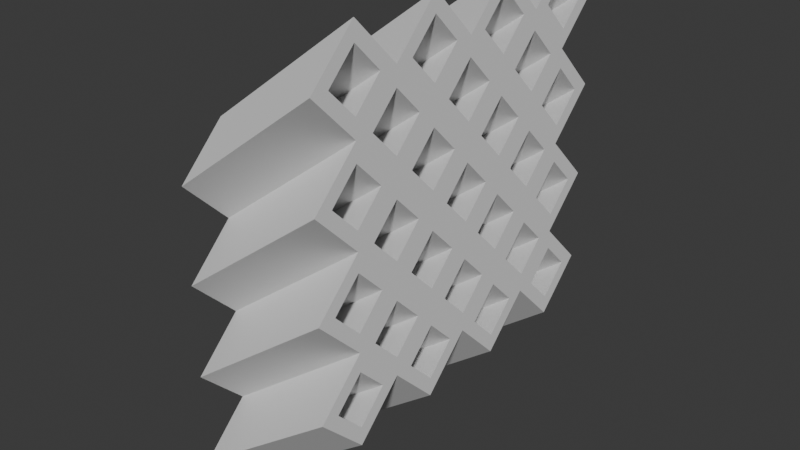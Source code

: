 # Source: estantePlanos1.blend  (saved by Blender 4.3.32; exported with 4.5.12 LTS)
import bpy
from mathutils import Matrix  # noqa: F401  (used for matrix-valued properties, if any)

bpy.ops.wm.read_factory_settings(use_empty=True)
scene = bpy.context.scene
scene.name = 'Scene'

# ---- collections
col_collection = bpy.data.collections.new('Collection'); scene.collection.children.link(col_collection)

# ---- world
world_world = bpy.data.worlds.new('World'); scene.world = world_world
world_world.use_nodes = True; world_world.node_tree.nodes.clear()
_N = world_world.node_tree.nodes; _L = world_world.node_tree.links
n0 = _N.new('ShaderNodeOutputWorld'); n0.name = 'World Output'; n0.location = (300, 300)
n1 = _N.new('ShaderNodeBackground'); n1.name = 'Background'; n1.location = (10, 300)
n1.inputs[0].default_value = (0.05088, 0.05088, 0.05088, 1.0)
_L.new(n1.outputs[0], n0.inputs[0])
n0.is_active_output = True
world_world.color = (0.05088, 0.05088, 0.05088)
world_world.sun_shadow_jitter_overblur = 0.0

# ---- meshes
me_cube_001 = bpy.data.meshes.new('Cube.001')
me_cube_001.from_pydata([(-1.0, 2.5, -3.75), (-1.0, 0.0, -3.75), (-1.0, -3.75, 0.0), (-1.0, -3.75, 2.5), (-1.0, 0.0, 3.75), (-1.0, 3.75, 2.5), (-1.0, 3.75, -2.5), (3.0, 3.75, 3.0), (3.0, 3.75, 0.5), (3.0, 2.5, -0.75), (3.0, 9.722e-08, 6.75), (3.0, -2.5, 6.75), (3.0, -3.75, 5.5), (3.0, -3.75, 3.0), (-1.0, -3.75, -5.0), (-1.0, -5.0, 3.75), (-1.0, 3.75, 5.0), (-1.0, 5.0, -3.75), (3.0, 5.0, -0.75), (3.0, 3.75, -2.0), (3.0, -3.75, 8.0), (3.0, -5.0, -0.75), (-1.0, 3.75, -5.0), (-1.0, 1.25, -5.0), (-1.0, -1.25, -5.0), (-1.0, -5.0, -3.75), (-1.0, -5.0, -1.25), (-1.0, -5.0, 1.25), (-1.0, -3.75, 5.0), (-1.0, -1.25, 5.0), (-1.0, 1.25, 5.0), (-1.0, 5.0, 3.75), (-1.0, 5.0, 1.25), (-1.0, 5.0, -1.25), (3.0, 5.0, 6.75), (3.0, 5.0, 4.25), (3.0, 5.0, 1.75), (3.0, -3.75, -2.0), (3.0, -1.25, -2.0), (3.0, 1.25, -2.0), (3.0, 3.75, 8.0), (3.0, 1.25, 8.0), (3.0, -1.25, 8.0), (3.0, -5.0, 6.75), (3.0, -5.0, 4.25), (3.0, -5.0, 1.75), (3.0, -3.75, 0.5), (3.0, 1.25, 0.5), (3.0, -1.25, 0.5), (3.0, 1.25, 3.0), (3.0, -1.25, 3.0), (3.0, 3.75, 5.5), (3.0, 1.25, 5.5), (3.0, -1.25, 5.5), (3.0, 9.722e-08, -0.75), (3.0, -2.5, -0.75), (3.0, 2.5, 1.75), (3.0, 9.722e-08, 1.75), (3.0, -2.5, 1.75), (3.0, 2.5, 4.25), (3.0, 9.722e-08, 4.25), (3.0, -2.5, 4.25), (3.0, 2.5, 6.75), (-1.0, -3.75, -2.5), (-1.0, -1.25, -2.5), (-1.0, 1.25, -2.5), (-1.0, 3.75, 0.0), (-1.0, -1.25, 0.0), (-1.0, 1.25, 0.0), (-1.0, -1.25, 2.5), (-1.0, 1.25, 2.5), (-1.0, -2.5, -3.75), (-1.0, -2.5, -1.25), (-1.0, 0.0, -1.25), (-1.0, 2.5, -1.25), (-1.0, -2.5, 1.25), (-1.0, 0.0, 1.25), (-1.0, 2.5, 1.25), (-1.0, -2.5, 3.75), (-1.0, 2.5, 3.75), (-1.0, 2.0, 3.75), (-1.0, 1.25, 3.0), (-1.0, 0.5, 3.75), (-1.0, 1.25, 4.5), (-1.0, -0.5, 3.75), (-1.0, -1.25, 3.0), (-1.0, -2.0, 3.75), (-1.0, -1.25, 4.5), (-1.0, -3.0, 3.75), (-1.0, -3.75, 3.0), (-1.0, -4.5, 3.75), (-1.0, -3.75, 4.5), (-1.0, 2.0, 1.25), (-1.0, 1.25, 0.5), (-1.0, 0.5, 1.25), (-1.0, 1.25, 2.0), (-1.0, -0.5, 1.25), (-1.0, -1.25, 0.5), (-1.0, -2.0, 1.25), (-1.0, -1.25, 2.0), (-1.0, -3.0, 1.25), (-1.0, -3.75, 0.5), (-1.0, -4.5, 1.25), (-1.0, -3.75, 2.0), (-1.0, 2.0, -1.25), (-1.0, 1.25, -2.0), (-1.0, 0.5, -1.25), (-1.0, 1.25, -0.5), (-1.0, -0.5, -1.25), (-1.0, -1.25, -2.0), (-1.0, -2.0, -1.25), (-1.0, -1.25, -0.5), (-1.0, -3.0, -1.25), (-1.0, -3.75, -2.0), (-1.0, -4.5, -1.25), (-1.0, -3.75, -0.5), (-1.0, 2.0, -3.75), (-1.0, 1.25, -4.5), (-1.0, 0.5, -3.75), (-1.0, 1.25, -3.0), (-1.0, -0.5, -3.75), (-1.0, -1.25, -4.5), (-1.0, -2.0, -3.75), (-1.0, -1.25, -3.0), (-1.0, -3.0, -3.75), (-1.0, -3.75, -4.5), (-1.0, -4.5, -3.75), (-1.0, -3.75, -3.0), (-1.0, 4.5, 1.25), (-1.0, 3.75, 0.5), (-1.0, 3.0, 1.25), (-1.0, 3.75, 2.0), (-1.0, 4.5, -1.25), (-1.0, 3.75, -2.0), (-1.0, 3.0, -1.25), (-1.0, 3.75, -0.5), (-1.0, 4.5, -3.75), (-1.0, 3.75, -4.5), (-1.0, 3.0, -3.75), (-1.0, 3.75, -3.0), (3.0, -2.0, 6.75), (3.0, -1.25, 6.0), (3.0, -0.5, 6.75), (3.0, -1.25, 7.5), (3.0, 0.5, 6.75), (3.0, 1.25, 6.0), (3.0, 2.0, 6.75), (3.0, 1.25, 7.5), (3.0, 3.0, 6.75), (3.0, 3.75, 6.0), (3.0, 4.5, 6.75), (3.0, 3.75, 7.5), (3.0, -2.0, 4.25), (3.0, -1.25, 3.5), (3.0, -0.5, 4.25), (3.0, -1.25, 5.0), (3.0, 0.5, 4.25), (3.0, 1.25, 3.5), (3.0, 2.0, 4.25), (3.0, 1.25, 5.0), (3.0, 3.0, 4.25), (3.0, 3.75, 3.5), (3.0, 4.5, 4.25), (3.0, 3.75, 5.0), (3.0, -2.0, 1.75), (3.0, -1.25, 1.0), (3.0, -0.5, 1.75), (3.0, -1.25, 2.5), (3.0, 0.5, 1.75), (3.0, 1.25, 1.0), (3.0, 2.0, 1.75), (3.0, 1.25, 2.5), (3.0, 3.0, 1.75), (3.0, 3.75, 1.0), (3.0, 4.5, 1.75), (3.0, 3.75, 2.5), (3.0, -2.0, -0.75), (3.0, -1.25, -1.5), (3.0, -0.5, -0.75), (3.0, -1.25, 0.0), (3.0, 0.5, -0.75), (3.0, 1.25, -1.5), (3.0, 2.0, -0.75), (3.0, 1.25, 0.0), (3.0, 3.0, -0.75), (3.0, 3.75, -1.5), (3.0, 4.5, -0.75), (3.0, 3.75, 0.0), (3.0, -4.5, 4.25), (3.0, -3.75, 3.5), (3.0, -3.0, 4.25), (3.0, -3.75, 5.0), (3.0, -4.5, 1.75), (3.0, -3.75, 1.0), (3.0, -3.0, 1.75), (3.0, -3.75, 2.5), (3.0, -4.5, -0.75), (3.0, -3.75, -1.5), (3.0, -3.0, -0.75), (3.0, -3.75, 0.0), (3.0, -4.5, 6.75), (3.0, -3.75, 6.0), (3.0, -3.0, 6.75), (3.0, -3.75, 7.5), (-1.0, 4.5, 3.75), (-1.0, 3.75, 3.0), (-1.0, 3.0, 3.75), (-1.0, 3.75, 4.5), (3.0, 3.25, 0.5), (3.0, 2.5, 1.25), (3.0, 1.75, 0.5), (3.0, 2.5, -0.25), (3.0, 0.75, 0.5), (3.0, 9.722e-08, 1.25), (3.0, -0.75, 0.5), (3.0, 9.722e-08, -0.25), (3.0, -1.75, 0.5), (3.0, -2.5, 1.25), (3.0, -3.25, 0.5), (3.0, -2.5, -0.25), (3.0, 3.25, 3.0), (3.0, 2.5, 3.75), (3.0, 1.75, 3.0), (3.0, 2.5, 2.25), (3.0, 0.75, 3.0), (3.0, 9.722e-08, 3.75), (3.0, -0.75, 3.0), (3.0, 9.722e-08, 2.25), (3.0, -1.75, 3.0), (3.0, -2.5, 3.75), (3.0, -3.25, 3.0), (3.0, -2.5, 2.25), (3.0, 3.25, 5.5), (3.0, 2.5, 6.25), (3.0, 1.75, 5.5), (3.0, 2.5, 4.75), (3.0, 0.75, 5.5), (3.0, 9.722e-08, 6.25), (3.0, -0.75, 5.5), (3.0, 9.722e-08, 4.75), (3.0, -1.75, 5.5), (3.0, -2.5, 6.25), (3.0, -3.25, 5.5), (3.0, -2.5, 4.75), (-1.0, -3.25, -2.5), (-1.0, -2.5, -1.75), (-1.0, -1.75, -2.5), (-1.0, -2.5, -3.25), (-1.0, -0.75, -2.5), (-1.0, 0.0, -1.75), (-1.0, 0.75, -2.5), (-1.0, 0.0, -3.25), (-1.0, 1.75, -2.5), (-1.0, 2.5, -1.75), (-1.0, 3.25, -2.5), (-1.0, 2.5, -3.25), (-1.0, -3.25, 0.0), (-1.0, -2.5, 0.75), (-1.0, -1.75, 0.0), (-1.0, -2.5, -0.75), (-1.0, -0.75, 0.0), (-1.0, 0.0, 0.75), (-1.0, 0.75, 0.0), (-1.0, 0.0, -0.75), (-1.0, 1.75, 0.0), (-1.0, 2.5, 0.75), (-1.0, 3.25, 0.0), (-1.0, 2.5, -0.75), (-1.0, -3.25, 2.5), (-1.0, -2.5, 3.25), (-1.0, -1.75, 2.5), (-1.0, -2.5, 1.75), (-1.0, -0.75, 2.5), (-1.0, 0.0, 3.25), (-1.0, 0.75, 2.5), (-1.0, 0.0, 1.75), (-1.0, 1.75, 2.5), (-1.0, 2.5, 3.25), (-1.0, 3.25, 2.5), (-1.0, 2.5, 1.75)], [], [(21, 25, 14, 37), (5, 205, 204, 31), (20, 28, 15, 43), (40, 16, 79, 62), (41, 30, 4, 10), (42, 29, 78, 11), (22, 19, 9, 0), (23, 39, 54, 1), (24, 38, 55, 71), (21, 46, 63, 25), (45, 13, 2, 26), (44, 12, 3, 27), (12, 201, 200, 43), (37, 197, 196, 21), (46, 193, 192, 45), (13, 189, 188, 44), (19, 185, 184, 9), (39, 181, 180, 54), (38, 177, 176, 55), (210, 209, 56, 170, 169, 47), (214, 213, 57, 166, 165, 48), (218, 217, 58, 194, 193, 46), (222, 221, 59, 158, 157, 49), (226, 225, 60, 154, 153, 50), (230, 229, 61, 190, 189, 13), (234, 233, 62, 146, 145, 52), (238, 237, 10, 142, 141, 53), (17, 6, 8, 18), (33, 66, 7, 36), (32, 5, 51, 35), (242, 241, 11, 202, 201, 12), (22, 137, 136, 17), (6, 133, 132, 33), (66, 129, 128, 32), (14, 125, 124, 71), (24, 121, 120, 1), (23, 117, 116, 0), (246, 245, 72, 110, 109, 64), (250, 249, 73, 106, 105, 65), (254, 253, 74, 134, 133, 6), (258, 257, 75, 98, 97, 67), (262, 261, 76, 94, 93, 68), (266, 265, 77, 130, 129, 66), (270, 269, 78, 86, 85, 69), (274, 273, 4, 82, 81, 70), (4, 30, 83, 82), (80, 83, 30, 79), (76, 275, 274, 70, 95, 94), (78, 29, 87, 86), (84, 87, 29, 4), (75, 271, 270, 69, 99, 98), (15, 28, 91, 90), (88, 91, 28, 78), (3, 15, 90, 89), (70, 81, 80, 79, 277, 276), (73, 263, 262, 68, 107, 106), (96, 99, 69, 272, 275, 76), (69, 85, 84, 4, 273, 272), (72, 259, 258, 67, 111, 110), (27, 3, 103, 102), (3, 89, 88, 78, 269, 268), (2, 27, 102, 101), (104, 107, 68, 264, 267, 74), (68, 93, 92, 77, 265, 264), (1, 251, 250, 65, 119, 118), (108, 111, 67, 260, 263, 73), (67, 97, 96, 76, 261, 260), (71, 247, 246, 64, 123, 122), (26, 2, 115, 114), (2, 101, 100, 75, 257, 256), (63, 26, 114, 113), (116, 119, 65, 252, 255, 0), (65, 105, 104, 74, 253, 252), (1, 118, 117, 23), (120, 123, 64, 248, 251, 1), (64, 109, 108, 73, 249, 248), (71, 122, 121, 24), (25, 63, 127, 126), (63, 113, 112, 72, 245, 244), (14, 25, 126, 125), (92, 95, 70, 276, 279, 77), (128, 131, 5, 32), (74, 267, 266, 66, 135, 134), (100, 103, 3, 268, 271, 75), (132, 135, 66, 33), (0, 255, 254, 6, 139, 138), (112, 115, 2, 256, 259, 72), (136, 139, 6, 17), (0, 138, 137, 22), (66, 32, 35, 7), (6, 33, 36, 8), (16, 40, 34, 31), (10, 42, 143, 142), (140, 143, 42, 11), (60, 239, 238, 53, 155, 154), (62, 41, 147, 146), (144, 147, 41, 10), (59, 235, 234, 52, 159, 158), (34, 40, 151, 150), (148, 151, 40, 62), (51, 34, 150, 149), (152, 155, 53, 240, 243, 61), (53, 141, 140, 11, 241, 240), (57, 227, 226, 50, 167, 166), (156, 159, 52, 236, 239, 60), (52, 145, 144, 10, 237, 236), (56, 223, 222, 49, 171, 170), (35, 51, 163, 162), (51, 149, 148, 62, 233, 232), (7, 35, 162, 161), (164, 167, 50, 228, 231, 58), (50, 153, 152, 61, 229, 228), (54, 215, 214, 48, 179, 178), (168, 171, 49, 224, 227, 57), (49, 157, 156, 60, 225, 224), (9, 211, 210, 47, 183, 182), (36, 7, 175, 174), (7, 161, 160, 59, 221, 220), (8, 36, 174, 173), (176, 179, 48, 216, 219, 55), (48, 165, 164, 58, 217, 216), (54, 178, 177, 38), (180, 183, 47, 212, 215, 54), (47, 169, 168, 57, 213, 212), (9, 182, 181, 39), (18, 8, 187, 186), (8, 173, 172, 56, 209, 208), (18, 186, 185, 19), (124, 127, 63, 244, 247, 71), (188, 191, 12, 44), (58, 231, 230, 13, 195, 194), (160, 163, 51, 232, 235, 59), (192, 195, 13, 45), (55, 219, 218, 46, 199, 198), (172, 175, 7, 220, 223, 56), (196, 199, 46, 21), (55, 198, 197, 37), (13, 44, 27, 2), (46, 45, 26, 63), (1, 54, 38, 24), (0, 9, 39, 23), (10, 4, 29, 42), (62, 79, 30, 41), (11, 78, 28, 20), (71, 55, 37, 14), (12, 43, 15, 3), (11, 20, 203, 202), (200, 203, 20, 43), (61, 243, 242, 12, 191, 190), (5, 31, 34, 51), (79, 16, 207, 206), (204, 207, 16, 31), (77, 279, 278, 5, 131, 130), (186, 187, 139, 136), (185, 186, 136, 137), (184, 185, 137, 138), (187, 184, 138, 139), (174, 175, 135, 132), (173, 174, 132, 133), (172, 173, 133, 134), (175, 172, 134, 135), (170, 171, 107, 104), (169, 170, 104, 105), (168, 169, 105, 106), (171, 168, 106, 107), (182, 183, 119, 116), (181, 182, 116, 117), (180, 181, 117, 118), (183, 180, 118, 119), (178, 179, 123, 120), (177, 178, 120, 121), (176, 177, 121, 122), (179, 176, 122, 123), (166, 167, 111, 108), (165, 166, 108, 109), (164, 165, 109, 110), (167, 164, 110, 111), (194, 195, 115, 112), (193, 194, 112, 113), (192, 193, 113, 114), (195, 192, 114, 115), (198, 199, 127, 124), (197, 198, 124, 125), (196, 197, 125, 126), (199, 196, 126, 127), (278, 277, 79, 206, 205, 5), (163, 160, 130, 131), (160, 161, 129, 130), (161, 162, 128, 129), (162, 163, 131, 128), (159, 156, 94, 95), (156, 157, 93, 94), (157, 158, 92, 93), (158, 159, 95, 92), (147, 144, 82, 83), (144, 145, 81, 82), (145, 146, 80, 81), (146, 147, 83, 80), (151, 148, 206, 207), (148, 149, 205, 206), (149, 150, 204, 205), (150, 151, 207, 204), (143, 140, 86, 87), (140, 141, 85, 86), (141, 142, 84, 85), (142, 143, 87, 84), (203, 200, 90, 91), (200, 201, 89, 90), (201, 202, 88, 89), (202, 203, 91, 88), (191, 188, 102, 103), (188, 189, 101, 102), (189, 190, 100, 101), (190, 191, 103, 100), (155, 152, 98, 99), (152, 153, 97, 98), (153, 154, 96, 97), (154, 155, 99, 96), (18, 19, 22, 17), (260, 261, 225, 226), (263, 260, 226, 227), (258, 259, 231, 228), (257, 258, 228, 229), (256, 257, 229, 230), (259, 256, 230, 231), (246, 247, 219, 216), (245, 246, 216, 217), (244, 245, 217, 218), (247, 244, 218, 219), (250, 251, 215, 212), (249, 250, 212, 213), (248, 249, 213, 214), (251, 248, 214, 215), (254, 255, 211, 208), (253, 254, 208, 209), (252, 253, 209, 210), (255, 252, 210, 211), (184, 187, 8, 208, 211, 9), (261, 262, 224, 225), (262, 263, 227, 224), (267, 264, 222, 223), (264, 265, 221, 222), (265, 266, 220, 221), (266, 267, 223, 220), (279, 276, 234, 235), (276, 277, 233, 234), (277, 278, 232, 233), (278, 279, 235, 232), (275, 272, 238, 239), (272, 273, 237, 238), (273, 274, 236, 237), (274, 275, 239, 236), (271, 268, 242, 243), (268, 269, 241, 242), (269, 270, 240, 241), (270, 271, 243, 240)])
_uv = me_cube_001.uv_layers.new(name='UVMap')
_uv.uv.foreach_set('vector', [0.4062, 0.75, 0.4062, 1.0, 0.125, 0.7188, 0.375, 0.7188, 0.5625, 0.2188, 0.575, 0.2188, 0.5938, 0.2375, 0.5938, 0.25, 0.625, 0.7188, 0.875, 0.7188, 0.5938, 1.0, 0.5938, 0.75, 0.625, 0.5312, 0.875, 0.5312, 0.875, 0.5625, 0.625, 0.5625, 0.625, 0.5938, 0.875, 0.5938, 0.875, 0.625, 0.625, 0.625, 0.625, 0.6562, 0.875, 0.6562, 0.875, 0.6875, 0.625, 0.6875, 0.125, 0.5312, 0.375, 0.5312, 0.375, 0.5625, 0.125, 0.5625, 0.125, 0.5938, 0.375, 0.5938, 0.375, 0.625, 0.125, 0.625, 0.125, 0.6562, 0.375, 0.6562, 0.375, 0.6875, 0.125, 0.6875, 0.4062, 0.75, 0.4375, 0.75, 0.4375, 1.0, 0.4062, 1.0, 0.4688, 0.75, 0.5, 0.75, 0.5, 1.0, 0.4688, 1.0, 0.5312, 0.75, 0.5625, 0.75, 0.5625, 1.0, 0.5312, 1.0, 0.5625, 0.7188, 0.575, 0.7188, 0.5938, 0.7375, 0.5938, 0.75, 0.375, 0.7188, 0.3875, 0.7188, 0.4062, 0.7375, 0.4062, 0.75, 0.4375, 0.7188, 0.45, 0.7188, 0.4688, 0.7375, 0.4688, 0.75, 0.5, 0.7188, 0.5125, 0.7188, 0.5312, 0.7375, 0.5312, 0.75, 0.375, 0.5312, 0.3875, 0.5312, 0.4062, 0.55, 0.375, 0.5625, 0.375, 0.5938, 0.3875, 0.5938, 0.4062, 0.6125, 0.375, 0.625, 0.375, 0.6562, 0.3875, 0.6562, 0.4062, 0.675, 0.375, 0.6875, 0.4375, 0.5813, 0.4562, 0.5625, 0.4688, 0.5625, 0.4688, 0.575, 0.45, 0.5938, 0.4375, 0.5938, 0.4375, 0.6438, 0.4562, 0.625, 0.4687, 0.625, 0.4688, 0.6375, 0.45, 0.6562, 0.4375, 0.6562, 0.4375, 0.7063, 0.4562, 0.6875, 0.4687, 0.6875, 0.4688, 0.7, 0.45, 0.7188, 0.4375, 0.7188, 0.5, 0.5813, 0.5188, 0.5625, 0.5312, 0.5625, 0.5312, 0.575, 0.5125, 0.5938, 0.5, 0.5938, 0.5, 0.6438, 0.5187, 0.625, 0.5312, 0.625, 0.5312, 0.6375, 0.5125, 0.6562, 0.5, 0.6562, 0.5, 0.7063, 0.5187, 0.6875, 0.5312, 0.6875, 0.5312, 0.7, 0.5125, 0.7188, 0.5, 0.7188, 0.5625, 0.5813, 0.5813, 0.5625, 0.5938, 0.5625, 0.5938, 0.575, 0.575, 0.5938, 0.5625, 0.5938, 0.5625, 0.6438, 0.5813, 0.625, 0.5938, 0.625, 0.5938, 0.6375, 0.575, 0.6562, 0.5625, 0.6562, 0.4062, 0.25, 0.4375, 0.25, 0.4375, 0.5, 0.4062, 0.5, 0.4688, 0.25, 0.5, 0.25, 0.5, 0.5, 0.4688, 0.5, 0.5312, 0.25, 0.5625, 0.25, 0.5625, 0.5, 0.5312, 0.5, 0.5625, 0.7063, 0.5813, 0.6875, 0.5938, 0.6875, 0.5938, 0.7, 0.575, 0.7188, 0.5625, 0.7188, 0.375, 0.2188, 0.3875, 0.2188, 0.4062, 0.2375, 0.4062, 0.25, 0.4375, 0.2188, 0.45, 0.2188, 0.4688, 0.2375, 0.4688, 0.25, 0.5, 0.2188, 0.5125, 0.2188, 0.5312, 0.2375, 0.5312, 0.25, 0.375, 0.03125, 0.3875, 0.03125, 0.4062, 0.05, 0.375, 0.0625, 0.375, 0.09375, 0.3875, 0.09375, 0.4062, 0.1125, 0.375, 0.125, 0.375, 0.1562, 0.3875, 0.1562, 0.4062, 0.175, 0.375, 0.1875, 0.4375, 0.08125, 0.4562, 0.0625, 0.4688, 0.0625, 0.4688, 0.075, 0.45, 0.09375, 0.4375, 0.09375, 0.4375, 0.1437, 0.4562, 0.125, 0.4688, 0.125, 0.4688, 0.1375, 0.45, 0.1562, 0.4375, 0.1562, 0.4375, 0.2063, 0.4562, 0.1875, 0.4688, 0.1875, 0.4688, 0.2, 0.45, 0.2188, 0.4375, 0.2188, 0.5, 0.08125, 0.5188, 0.0625, 0.5312, 0.0625, 0.5312, 0.075, 0.5125, 0.09375, 0.5, 0.09375, 0.5, 0.1437, 0.5188, 0.125, 0.5312, 0.125, 0.5312, 0.1375, 0.5125, 0.1562, 0.5, 0.1562, 0.5, 0.2063, 0.5188, 0.1875, 0.5312, 0.1875, 0.5312, 0.2, 0.5125, 0.2188, 0.5, 0.2188, 0.5625, 0.08125, 0.5813, 0.0625, 0.5938, 0.0625, 0.5938, 0.075, 0.575, 0.09375, 0.5625, 0.09375, 0.5625, 0.1437, 0.5813, 0.125, 0.5938, 0.125, 0.5938, 0.1375, 0.575, 0.1562, 0.5625, 0.1562, 0.625, 0.125, 0.625, 0.1562, 0.6125, 0.1562, 0.5938, 0.1375, 0.5938, 0.175, 0.6125, 0.1562, 0.625, 0.1562, 0.5938, 0.1875, 0.5312, 0.125, 0.5438, 0.125, 0.5625, 0.1437, 0.5625, 0.1562, 0.55, 0.1562, 0.5312, 0.1375, 0.625, 0.0625, 0.625, 0.09375, 0.6125, 0.09375, 0.5938, 0.075, 0.5938, 0.1125, 0.6125, 0.09375, 0.625, 0.09375, 0.5938, 0.125, 0.5312, 0.0625, 0.5438, 0.0625, 0.5625, 0.08125, 0.5625, 0.09375, 0.55, 0.09375, 0.5312, 0.075, 0.5938, 0.0, 0.625, 0.03125, 0.6125, 0.03125, 0.5938, 0.0125, 0.5938, 0.05, 0.6125, 0.03125, 0.625, 0.03125, 0.5938, 0.0625, 0.5625, 0.0, 0.5938, 0.0, 0.5938, 0.0125, 0.575, 0.03125, 0.5625, 0.1562, 0.575, 0.1562, 0.5938, 0.175, 0.5938, 0.1875, 0.5813, 0.1875, 0.5625, 0.1687, 0.4688, 0.125, 0.4812, 0.125, 0.5, 0.1437, 0.5, 0.1562, 0.4875, 0.1562, 0.4688, 0.1375, 0.5312, 0.1125, 0.55, 0.09375, 0.5625, 0.09375, 0.5625, 0.1063, 0.5438, 0.125, 0.5312, 0.125, 0.5625, 0.09375, 0.575, 0.09375, 0.5938, 0.1125, 0.5938, 0.125, 0.5813, 0.125, 0.5625, 0.1063, 0.4688, 0.0625, 0.4812, 0.0625, 0.5, 0.08125, 0.5, 0.09375, 0.4875, 0.09375, 0.4688, 0.075, 0.5312, 0.0, 0.5625, 0.03125, 0.55, 0.03125, 0.5312, 0.0125, 0.5625, 0.03125, 0.575, 0.03125, 0.5938, 0.05, 0.5938, 0.0625, 0.5813, 0.0625, 0.5625, 0.04375, 0.5, 0.0, 0.5312, 0.0, 0.5312, 0.0125, 0.5125, 0.03125, 0.4688, 0.175, 0.4875, 0.1562, 0.5, 0.1562, 0.5, 0.1688, 0.4812, 0.1875, 0.4688, 0.1875, 0.5, 0.1562, 0.5125, 0.1562, 0.5312, 0.175, 0.5312, 0.1875, 0.5188, 0.1875, 0.5, 0.1687, 0.4062, 0.125, 0.4187, 0.125, 0.4375, 0.1437, 0.4375, 0.1562, 0.425, 0.1562, 0.4062, 0.1375, 0.4688, 0.1125, 0.4875, 0.09375, 0.5, 0.09375, 0.5, 0.1063, 0.4812, 0.125, 0.4688, 0.125, 0.5, 0.09375, 0.5125, 0.09375, 0.5312, 0.1125, 0.5312, 0.125, 0.5188, 0.125, 0.5, 0.1063, 0.4062, 0.0625, 0.4187, 0.0625, 0.4375, 0.08125, 0.4375, 0.09375, 0.425, 0.09375, 0.4062, 0.075, 0.4688, 0.0, 0.5, 0.03125, 0.4875, 0.03125, 0.4688, 0.0125, 0.5, 0.03125, 0.5125, 0.03125, 0.5312, 0.05, 0.5312, 0.0625, 0.5188, 0.0625, 0.5, 0.04375, 0.4375, 0.0, 0.4688, 0.0, 0.4688, 0.0125, 0.45, 0.03125, 0.4062, 0.175, 0.425, 0.1562, 0.4375, 0.1562, 0.4375, 0.1688, 0.4187, 0.1875, 0.4062, 0.1875, 0.4375, 0.1562, 0.45, 0.1562, 0.4688, 0.175, 0.4688, 0.1875, 0.4562, 0.1875, 0.4375, 0.1687, 0.4062, 0.125, 0.4062, 0.1375, 0.3875, 0.1562, 0.375, 0.1562, 0.4062, 0.1125, 0.425, 0.09375, 0.4375, 0.09375, 0.4375, 0.1063, 0.4187, 0.125, 0.4062, 0.125, 0.4375, 0.09375, 0.45, 0.09375, 0.4688, 0.1125, 0.4688, 0.125, 0.4562, 0.125, 0.4375, 0.1063, 0.4062, 0.0625, 0.4062, 0.075, 0.3875, 0.09375, 0.375, 0.09375, 0.4062, 0.0, 0.4375, 0.03125, 0.425, 0.03125, 0.4062, 0.0125, 0.4375, 0.03125, 0.45, 0.03125, 0.4688, 0.05, 0.4688, 0.0625, 0.4562, 0.0625, 0.4375, 0.04375, 0.375, 0.03125, 0.4062, 0.0, 0.4062, 0.0125, 0.3875, 0.03125, 0.5312, 0.175, 0.55, 0.1562, 0.5625, 0.1562, 0.5625, 0.1688, 0.5438, 0.1875, 0.5312, 0.1875, 0.5312, 0.2375, 0.55, 0.2188, 0.5625, 0.25, 0.5312, 0.25, 0.4688, 0.1875, 0.4812, 0.1875, 0.5, 0.2063, 0.5, 0.2188, 0.4875, 0.2188, 0.4688, 0.2, 0.5312, 0.05, 0.55, 0.03125, 0.5625, 0.03125, 0.5625, 0.04375, 0.5438, 0.0625, 0.5312, 0.0625, 0.4688, 0.2375, 0.4875, 0.2188, 0.5, 0.25, 0.4688, 0.25, 0.4062, 0.1875, 0.4187, 0.1875, 0.4375, 0.2063, 0.4375, 0.2188, 0.425, 0.2188, 0.4062, 0.2, 0.4688, 0.05, 0.4875, 0.03125, 0.5, 0.03125, 0.5, 0.04375, 0.4812, 0.0625, 0.4688, 0.0625, 0.4062, 0.2375, 0.425, 0.2188, 0.4375, 0.25, 0.4062, 0.25, 0.4062, 0.1875, 0.4062, 0.2, 0.3875, 0.2188, 0.375, 0.2188, 0.5, 0.25, 0.5312, 0.25, 0.5312, 0.5, 0.5, 0.5, 0.4375, 0.25, 0.4688, 0.25, 0.4688, 0.5, 0.4375, 0.5, 0.875, 0.5312, 0.625, 0.5312, 0.5938, 0.5, 0.5938, 0.25, 0.625, 0.625, 0.625, 0.6562, 0.6125, 0.6562, 0.5938, 0.6375, 0.5938, 0.675, 0.6125, 0.6562, 0.625, 0.6562, 0.5938, 0.6875, 0.5312, 0.625, 0.5438, 0.625, 0.5625, 0.6438, 0.5625, 0.6562, 0.55, 0.6562, 0.5312, 0.6375, 0.625, 0.5625, 0.625, 0.5938, 0.6125, 0.5938, 0.5938, 0.575, 0.5938, 0.6125, 0.6125, 0.5938, 0.625, 0.5938, 0.5938, 0.625, 0.5312, 0.5625, 0.5438, 0.5625, 0.5625, 0.5813, 0.5625, 0.5938, 0.55, 0.5938, 0.5312, 0.575, 0.5938, 0.5, 0.625, 0.5312, 0.6125, 0.5312, 0.5938, 0.5125, 0.5938, 0.55, 0.6125, 0.5312, 0.625, 0.5312, 0.5938, 0.5625, 0.5625, 0.5, 0.5938, 0.5, 0.5938, 0.5125, 0.575, 0.5312, 0.5312, 0.675, 0.55, 0.6562, 0.5625, 0.6562, 0.5625, 0.6688, 0.5438, 0.6875, 0.5312, 0.6875, 0.5625, 0.6562, 0.575, 0.6562, 0.5938, 0.675, 0.5938, 0.6875, 0.5813, 0.6875, 0.5625, 0.6687, 0.4687, 0.625, 0.4812, 0.625, 0.5, 0.6438, 0.5, 0.6562, 0.4875, 0.6562, 0.4687, 0.6375, 0.5312, 0.6125, 0.55, 0.5938, 0.5625, 0.5938, 0.5625, 0.6063, 0.5438, 0.625, 0.5312, 0.625, 0.5625, 0.5938, 0.575, 0.5938, 0.5938, 0.6125, 0.5938, 0.625, 0.5813, 0.625, 0.5625, 0.6062, 0.4688, 0.5625, 0.4812, 0.5625, 0.5, 0.5813, 0.5, 0.5938, 0.4875, 0.5938, 0.4688, 0.575, 0.5312, 0.5, 0.5625, 0.5312, 0.55, 0.5312, 0.5312, 0.5125, 0.5625, 0.5312, 0.575, 0.5312, 0.5938, 0.55, 0.5938, 0.5625, 0.5813, 0.5625, 0.5625, 0.5438, 0.5, 0.5, 0.5312, 0.5, 0.5312, 0.5125, 0.5125, 0.5312, 0.4688, 0.675, 0.4875, 0.6562, 0.5, 0.6562, 0.5, 0.6688, 0.4812, 0.6875, 0.4687, 0.6875, 0.5, 0.6562, 0.5125, 0.6562, 0.5312, 0.675, 0.5312, 0.6875, 0.5187, 0.6875, 0.5, 0.6687, 0.4062, 0.625, 0.4187, 0.625, 0.4375, 0.6438, 0.4375, 0.6562, 0.425, 0.6562, 0.4062, 0.6375, 0.4688, 0.6125, 0.4875, 0.5938, 0.5, 0.5938, 0.5, 0.6063, 0.4812, 0.625, 0.4687, 0.625, 0.5, 0.5938, 0.5125, 0.5938, 0.5312, 0.6125, 0.5312, 0.625, 0.5187, 0.625, 0.5, 0.6062, 0.4062, 0.5625, 0.4187, 0.5625, 0.4375, 0.5813, 0.4375, 0.5938, 0.425, 0.5938, 0.4062, 0.575, 0.4688, 0.5, 0.5, 0.5312, 0.4875, 0.5312, 0.4688, 0.5125, 0.5, 0.5312, 0.5125, 0.5312, 0.5312, 0.55, 0.5312, 0.5625, 0.5188, 0.5625, 0.5, 0.5438, 0.4375, 0.5, 0.4688, 0.5, 0.4688, 0.5125, 0.45, 0.5312, 0.4062, 0.675, 0.425, 0.6562, 0.4375, 0.6562, 0.4375, 0.6688, 0.4187, 0.6875, 0.4062, 0.6875, 0.4375, 0.6562, 0.45, 0.6562, 0.4687, 0.675, 0.4687, 0.6875, 0.4562, 0.6875, 0.4375, 0.6687, 0.4062, 0.625, 0.4062, 0.6375, 0.3875, 0.6562, 0.375, 0.6562, 0.4062, 0.6125, 0.425, 0.5938, 0.4375, 0.5938, 0.4375, 0.6063, 0.4187, 0.625, 0.4062, 0.625, 0.4375, 0.5938, 0.45, 0.5938, 0.4688, 0.6125, 0.4687, 0.625, 0.4562, 0.625, 0.4375, 0.6062, 0.4062, 0.5625, 0.4062, 0.575, 0.3875, 0.5938, 0.375, 0.5938, 0.4062, 0.5, 0.4375, 0.5312, 0.425, 0.5312, 0.4062, 0.5125, 0.4375, 0.5312, 0.45, 0.5312, 0.4688, 0.55, 0.4688, 0.5625, 0.4562, 0.5625, 0.4375, 0.5438, 0.4062, 0.5, 0.4062, 0.5125, 0.3875, 0.5312, 0.375, 0.5312, 0.4062, 0.05, 0.425, 0.03125, 0.4375, 0.03125, 0.4375, 0.04375, 0.4187, 0.0625, 0.4062, 0.0625, 0.5312, 0.7375, 0.55, 0.7188, 0.5625, 0.75, 0.5312, 0.75, 0.4687, 0.6875, 0.4812, 0.6875, 0.5, 0.7062, 0.5, 0.7188, 0.4875, 0.7188, 0.4688, 0.7, 0.5312, 0.55, 0.55, 0.5312, 0.5625, 0.5312, 0.5625, 0.5438, 0.5438, 0.5625, 0.5312, 0.5625, 0.4688, 0.7375, 0.4875, 0.7188, 0.5, 0.75, 0.4688, 0.75, 0.4062, 0.6875, 0.4187, 0.6875, 0.4375, 0.7062, 0.4375, 0.7188, 0.425, 0.7188, 0.4062, 0.7, 0.4688, 0.55, 0.4875, 0.5312, 0.5, 0.5312, 0.5, 0.5438, 0.4812, 0.5625, 0.4688, 0.5625, 0.4062, 0.7375, 0.425, 0.7188, 0.4375, 0.75, 0.4062, 0.75, 0.4062, 0.6875, 0.4062, 0.7, 0.3875, 0.7188, 0.375, 0.7188, 0.5, 0.75, 0.5312, 0.75, 0.5312, 1.0, 0.5, 1.0, 0.4375, 0.75, 0.4688, 0.75, 0.4688, 1.0, 0.4375, 1.0, 0.125, 0.625, 0.375, 0.625, 0.375, 0.6562, 0.125, 0.6562, 0.125, 0.5625, 0.375, 0.5625, 0.375, 0.5938, 0.125, 0.5938, 0.625, 0.625, 0.875, 0.625, 0.875, 0.6562, 0.625, 0.6562, 0.625, 0.5625, 0.875, 0.5625, 0.875, 0.5938, 0.625, 0.5938, 0.625, 0.6875, 0.875, 0.6875, 0.875, 0.7188, 0.625, 0.7188, 0.125, 0.6875, 0.375, 0.6875, 0.375, 0.7188, 0.125, 0.7188, 0.5625, 0.75, 0.5938, 0.75, 0.5938, 1.0, 0.5625, 1.0, 0.625, 0.6875, 0.625, 0.7188, 0.6125, 0.7188, 0.5938, 0.7, 0.5938, 0.7375, 0.6125, 0.7188, 0.625, 0.7188, 0.5938, 0.75, 0.5312, 0.6875, 0.5438, 0.6875, 0.5625, 0.7062, 0.5625, 0.7188, 0.55, 0.7188, 0.5312, 0.7, 0.5625, 0.25, 0.5938, 0.25, 0.5938, 0.5, 0.5625, 0.5, 0.625, 0.1875, 0.625, 0.2188, 0.6125, 0.2188, 0.5938, 0.2, 0.5938, 0.2375, 0.6125, 0.2188, 0.625, 0.2188, 0.5938, 0.25, 0.5312, 0.1875, 0.5438, 0.1875, 0.5625, 0.2063, 0.5625, 0.2188, 0.55, 0.2188, 0.5312, 0.2, 0.4062, 0.5125, 0.425, 0.5312, 0.425, 0.2188, 0.4062, 0.2375, 0.3875, 0.5312, 0.4062, 0.5125, 0.4062, 0.2375, 0.3875, 0.2188, 0.4062, 0.55, 0.3875, 0.5312, 0.3875, 0.2188, 0.4062, 0.2, 0.425, 0.5312, 0.4062, 0.55, 0.4062, 0.2, 0.425, 0.2188, 0.4688, 0.5125, 0.4875, 0.5312, 0.4875, 0.2188, 0.4688, 0.2375, 0.45, 0.5312, 0.4688, 0.5125, 0.4688, 0.2375, 0.45, 0.2188, 0.4688, 0.55, 0.45, 0.5312, 0.45, 0.2188, 0.4688, 0.2, 0.4875, 0.5312, 0.4688, 0.55, 0.4688, 0.2, 0.4875, 0.2188, 0.4688, 0.575, 0.4875, 0.5938, 0.4875, 0.1562, 0.4688, 0.175, 0.45, 0.5938, 0.4688, 0.575, 0.4688, 0.175, 0.45, 0.1562, 0.4688, 0.6125, 0.45, 0.5938, 0.45, 0.1562, 0.4688, 0.1375, 0.4875, 0.5938, 0.4688, 0.6125, 0.4688, 0.1375, 0.4875, 0.1562, 0.4062, 0.575, 0.425, 0.5938, 0.425, 0.1562, 0.4062, 0.175, 0.3875, 0.5938, 0.4062, 0.575, 0.4062, 0.175, 0.3875, 0.1562, 0.4062, 0.6125, 0.3875, 0.5938, 0.3875, 0.1562, 0.4062, 0.1375, 0.425, 0.5938, 0.4062, 0.6125, 0.4062, 0.1375, 0.425, 0.1562, 0.4062, 0.6375, 0.425, 0.6562, 0.425, 0.09375, 0.4062, 0.1125, 0.3875, 0.6562, 0.4062, 0.6375, 0.4062, 0.1125, 0.3875, 0.09375, 0.4062, 0.675, 0.3875, 0.6562, 0.3875, 0.09375, 0.4062, 0.075, 0.425, 0.6562, 0.4062, 0.675, 0.4062, 0.075, 0.425, 0.09375, 0.4687, 0.6375, 0.4875, 0.6562, 0.4875, 0.09375, 0.4688, 0.1125, 0.45, 0.6562, 0.4688, 0.6375, 0.4688, 0.1125, 0.45, 0.09375, 0.4687, 0.675, 0.45, 0.6562, 0.45, 0.09375, 0.4688, 0.075, 0.4875, 0.6562, 0.4688, 0.675, 0.4688, 0.075, 0.4875, 0.09375, 0.4688, 0.7, 0.4875, 0.7188, 0.4875, 0.03125, 0.4688, 0.05, 0.45, 0.7188, 0.4688, 0.7, 0.4688, 0.05, 0.45, 0.03125, 0.4688, 0.7375, 0.45, 0.7188, 0.45, 0.03125, 0.4688, 0.0125, 0.4875, 0.7188, 0.4688, 0.7375, 0.4688, 0.0125, 0.4875, 0.03125, 0.4062, 0.7, 0.425, 0.7188, 0.425, 0.03125, 0.4062, 0.05, 0.3875, 0.7188, 0.4062, 0.7, 0.4062, 0.05, 0.3875, 0.03125, 0.4062, 0.7375, 0.3875, 0.7188, 0.3875, 0.03125, 0.4062, 0.0125, 0.425, 0.7188, 0.4062, 0.7375, 0.4062, 0.0125, 0.425, 0.03125, 0.5625, 0.2063, 0.5813, 0.1875, 0.5938, 0.1875, 0.5938, 0.2, 0.575, 0.2188, 0.5625, 0.2188, 0.55, 0.5312, 0.5312, 0.55, 0.5312, 0.2, 0.55, 0.2188, 0.5312, 0.55, 0.5125, 0.5312, 0.5125, 0.2188, 0.5312, 0.2, 0.5125, 0.5312, 0.5312, 0.5125, 0.5312, 0.2375, 0.5125, 0.2188, 0.5312, 0.5125, 0.55, 0.5312, 0.55, 0.2188, 0.5312, 0.2375, 0.55, 0.5938, 0.5312, 0.6125, 0.5312, 0.1375, 0.55, 0.1562, 0.5312, 0.6125, 0.5125, 0.5938, 0.5125, 0.1562, 0.5312, 0.1375, 0.5125, 0.5938, 0.5312, 0.575, 0.5312, 0.175, 0.5125, 0.1562, 0.5312, 0.575, 0.55, 0.5938, 0.55, 0.1562, 0.5312, 0.175, 0.6125, 0.5938, 0.5938, 0.6125, 0.5938, 0.1375, 0.6125, 0.1562, 0.5938, 0.6125, 0.575, 0.5938, 0.575, 0.1562, 0.5938, 0.1375, 0.575, 0.5938, 0.5938, 0.575, 0.5938, 0.175, 0.575, 0.1562, 0.5938, 0.575, 0.6125, 0.5938, 0.6125, 0.1562, 0.5938, 0.175, 0.6125, 0.5312, 0.5938, 0.55, 0.5938, 0.2, 0.6125, 0.2188, 0.5938, 0.55, 0.575, 0.5312, 0.575, 0.2188, 0.5938, 0.2, 0.575, 0.5312, 0.5938, 0.5125, 0.5938, 0.2375, 0.575, 0.2188, 0.5938, 0.5125, 0.6125, 0.5312, 0.6125, 0.2188, 0.5938, 0.2375, 0.6125, 0.6562, 0.5938, 0.675, 0.5938, 0.075, 0.6125, 0.09375, 0.5938, 0.675, 0.575, 0.6562, 0.575, 0.09375, 0.5938, 0.075, 0.575, 0.6562, 0.5938, 0.6375, 0.5938, 0.1125, 0.575, 0.09375, 0.5938, 0.6375, 0.6125, 0.6562, 0.6125, 0.09375, 0.5938, 0.1125, 0.6125, 0.7188, 0.5938, 0.7375, 0.5938, 0.0125, 0.6125, 0.03125, 0.5938, 0.7375, 0.575, 0.7188, 0.575, 0.03125, 0.5938, 0.0125, 0.575, 0.7188, 0.5938, 0.7, 0.5938, 0.05, 0.575, 0.03125, 0.5938, 0.7, 0.6125, 0.7188, 0.6125, 0.03125, 0.5938, 0.05, 0.55, 0.7188, 0.5312, 0.7375, 0.5312, 0.0125, 0.55, 0.03125, 0.5312, 0.7375, 0.5125, 0.7188, 0.5125, 0.03125, 0.5312, 0.0125, 0.5125, 0.7188, 0.5312, 0.7, 0.5312, 0.05, 0.5125, 0.03125, 0.5312, 0.7, 0.55, 0.7188, 0.55, 0.03125, 0.5312, 0.05, 0.55, 0.6562, 0.5312, 0.675, 0.5312, 0.075, 0.55, 0.09375, 0.5312, 0.675, 0.5125, 0.6562, 0.5125, 0.09375, 0.5312, 0.075, 0.5125, 0.6562, 0.5312, 0.6375, 0.5312, 0.1125, 0.5125, 0.09375, 0.5312, 0.6375, 0.55, 0.6562, 0.55, 0.09375, 0.5312, 0.1125, 0.4062, 0.5, 0.375, 0.5312, 0.125, 0.5312, 0.4062, 0.25, 0.5, 0.1063, 0.5188, 0.125, 0.5187, 0.625, 0.5, 0.6438, 0.4812, 0.125, 0.5, 0.1063, 0.5, 0.6438, 0.4812, 0.625, 0.5, 0.08125, 0.4812, 0.0625, 0.4812, 0.6875, 0.5, 0.6688, 0.5188, 0.0625, 0.5, 0.08125, 0.5, 0.6687, 0.5187, 0.6875, 0.5, 0.04375, 0.5188, 0.0625, 0.5187, 0.6875, 0.5, 0.7063, 0.4812, 0.0625, 0.5, 0.04375, 0.5, 0.7062, 0.4812, 0.6875, 0.4375, 0.08125, 0.4187, 0.0625, 0.4187, 0.6875, 0.4375, 0.6688, 0.4562, 0.0625, 0.4375, 0.08125, 0.4375, 0.6687, 0.4562, 0.6875, 0.4375, 0.04375, 0.4562, 0.0625, 0.4562, 0.6875, 0.4375, 0.7063, 0.4187, 0.0625, 0.4375, 0.04375, 0.4375, 0.7062, 0.4187, 0.6875, 0.4375, 0.1437, 0.4187, 0.125, 0.4187, 0.625, 0.4375, 0.6063, 0.4562, 0.125, 0.4375, 0.1437, 0.4375, 0.6062, 0.4562, 0.625, 0.4375, 0.1063, 0.4562, 0.125, 0.4562, 0.625, 0.4375, 0.6438, 0.4187, 0.125, 0.4375, 0.1063, 0.4375, 0.6438, 0.4187, 0.625, 0.4375, 0.2063, 0.4187, 0.1875, 0.4187, 0.5625, 0.4375, 0.5438, 0.4562, 0.1875, 0.4375, 0.2063, 0.4375, 0.5438, 0.4562, 0.5625, 0.4375, 0.1687, 0.4562, 0.1875, 0.4562, 0.5625, 0.4375, 0.5813, 0.4187, 0.1875, 0.4375, 0.1688, 0.4375, 0.5813, 0.4187, 0.5625, 0.4062, 0.55, 0.425, 0.5312, 0.4375, 0.5312, 0.4375, 0.5438, 0.4187, 0.5625, 0.4062, 0.5625, 0.5188, 0.125, 0.5, 0.1437, 0.5, 0.6062, 0.5187, 0.625, 0.5, 0.1437, 0.4812, 0.125, 0.4812, 0.625, 0.5, 0.6063, 0.4812, 0.1875, 0.5, 0.1688, 0.5, 0.5813, 0.4812, 0.5625, 0.5, 0.1687, 0.5188, 0.1875, 0.5188, 0.5625, 0.5, 0.5813, 0.5188, 0.1875, 0.5, 0.2063, 0.5, 0.5438, 0.5188, 0.5625, 0.5, 0.2063, 0.4812, 0.1875, 0.4812, 0.5625, 0.5, 0.5438, 0.5438, 0.1875, 0.5625, 0.1688, 0.5625, 0.5813, 0.5438, 0.5625, 0.5625, 0.1687, 0.5813, 0.1875, 0.5813, 0.5625, 0.5625, 0.5813, 0.5813, 0.1875, 0.5625, 0.2063, 0.5625, 0.5438, 0.5813, 0.5625, 0.5625, 0.2063, 0.5438, 0.1875, 0.5438, 0.5625, 0.5625, 0.5438, 0.5438, 0.125, 0.5625, 0.1063, 0.5625, 0.6438, 0.5438, 0.625, 0.5625, 0.1063, 0.5813, 0.125, 0.5813, 0.625, 0.5625, 0.6438, 0.5813, 0.125, 0.5625, 0.1437, 0.5625, 0.6062, 0.5813, 0.625, 0.5625, 0.1437, 0.5438, 0.125, 0.5438, 0.625, 0.5625, 0.6063, 0.5438, 0.0625, 0.5625, 0.04375, 0.5625, 0.7062, 0.5438, 0.6875, 0.5625, 0.04375, 0.5813, 0.0625, 0.5813, 0.6875, 0.5625, 0.7063, 0.5813, 0.0625, 0.5625, 0.08125, 0.5625, 0.6687, 0.5813, 0.6875, 0.5625, 0.08125, 0.5438, 0.0625, 0.5438, 0.6875, 0.5625, 0.6688])
me_cube_001.update()

# ---- objects
ob_cube = bpy.data.objects.new('Cube', me_cube_001)

# ---- transforms, parenting, visibility, modifiers, constraints
ob_cube.location = (0.0, 0.0, 0.0)

# ---- collection membership
col_collection.objects.link(ob_cube)

# ---- scene / render settings (as saved in the file)
scene.frame_start = 1; scene.frame_end = 250; scene.frame_set(1)
scene.render.engine = 'BLENDER_EEVEE_NEXT'
bpy.context.view_layer.update()

# ---- added for rendering (the .blend has no active camera and no usable light): camera, sun
cam_auto = bpy.data.cameras.new('AutoCamera')
cam_auto.lens = 50.0
cam_auto.sensor_width = 36.0
cam_auto.clip_end = 1000.0
ob_auto_camera = bpy.data.objects.new('AutoCamera', cam_auto)
scene.collection.objects.link(ob_auto_camera)
ob_auto_camera.location = (16.6196, -18.7435, 13.9957)
ob_auto_camera.rotation_euler = (1.09748, -7.21219e-08, 0.694738)
scene.camera = ob_auto_camera
light_auto_sun = bpy.data.lights.new('AutoSun', 'SUN')
light_auto_sun.energy = 3.0
light_auto_sun.angle = 0.0523599
ob_auto_sun = bpy.data.objects.new('AutoSun', light_auto_sun)
scene.collection.objects.link(ob_auto_sun)
ob_auto_sun.rotation_euler = (0.872665, 0.174533, 0.523599)
bpy.context.view_layer.update()
